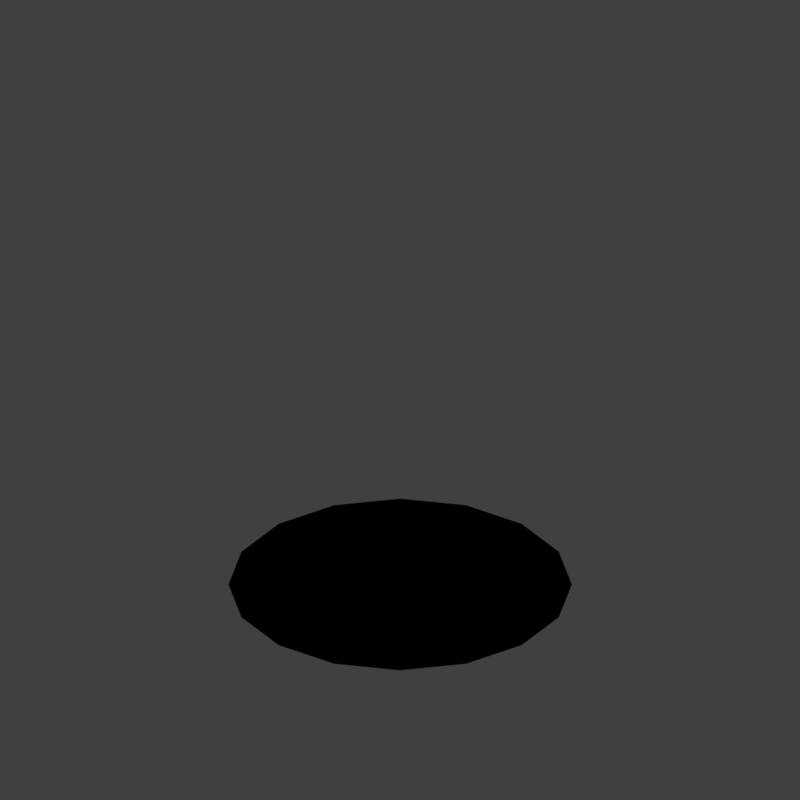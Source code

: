 # Source: FIRE1_V007.blend  (saved by Blender 2.79.0; exported with 4.5.12 LTS)
import bpy
from mathutils import Matrix  # noqa: F401  (used for matrix-valued properties, if any)

bpy.ops.wm.read_factory_settings(use_empty=True)
scene = bpy.context.scene
scene.name = 'Scene'

# ---- collections
col_collection_1 = bpy.data.collections.new('Collection 1'); scene.collection.children.link(col_collection_1)
col_collection_2 = bpy.data.collections.new('Collection 2'); scene.collection.children.link(col_collection_2)
col_collection_2.hide_render = True
col_collection_2.hide_viewport = True
col_collection_11 = bpy.data.collections.new('Collection 11'); scene.collection.children.link(col_collection_11)
col_collection_12 = bpy.data.collections.new('Collection 12'); scene.collection.children.link(col_collection_12)

# ---- materials (node trees are filled in below, after node groups)
mat_xxx_002 = bpy.data.materials.new('xxx.002')
mat_xxx_002.alpha_threshold = 0.0
mat_xxx_002.use_transparent_shadow = False
mat_xxx_002.roughness = 0.5
mat_feuer = bpy.data.materials.new('Feuer')
mat_feuer.alpha_threshold = 0.0
mat_feuer.use_transparent_shadow = False
mat_feuer.roughness = 0.5
mat_feuer2 = bpy.data.materials.new('Feuer2')
mat_feuer2.alpha_threshold = 0.0
mat_feuer2.use_transparent_shadow = False
mat_feuer2.roughness = 0.5
mat_feuer3 = bpy.data.materials.new('Feuer3')
mat_feuer3.alpha_threshold = 0.0
mat_feuer3.use_transparent_shadow = False
mat_feuer3.roughness = 0.5
mat_material_004 = bpy.data.materials.new('Material.004')
mat_material_004.alpha_threshold = 0.0
mat_material_004.use_transparent_shadow = False
mat_material_004.roughness = 0.5
mat_recolorable_1 = bpy.data.materials.new('Recolorable 1')
mat_recolorable_1.alpha_threshold = 0.0
mat_recolorable_1.use_transparent_shadow = False
mat_recolorable_1.pass_index = 1
mat_recolorable_1.diffuse_color = (0.1, 0.9, 0.3, 1.0)
mat_recolorable_1.roughness = 0.5
mat_recolorable_1.specular_intensity = 0.2647
mat_material_003 = bpy.data.materials.new('Material.003')
mat_material_003.alpha_threshold = 0.0
mat_material_003.use_transparent_shadow = False
mat_material_003.diffuse_color = (1.0, 0.774, 0.0, 1.0)
mat_material_003.roughness = 0.5
mat_material_003.specular_intensity = 0.0
mat_material_005 = bpy.data.materials.new('Material.005')
mat_material_005.alpha_threshold = 0.0
mat_material_005.use_transparent_shadow = False
mat_material_005.diffuse_color = (0.0972, 0.0972, 0.0972, 1.0)
mat_material_005.roughness = 0.5
mat_material_005.specular_intensity = 0.0

# ---- material node trees
mat_xxx_002.use_nodes = True; mat_xxx_002.node_tree.nodes.clear()
_N = mat_xxx_002.node_tree.nodes; _L = mat_xxx_002.node_tree.links
n0 = _N.new('NodeUndefined'); n0.name = 'Geometry'; n0.location = (-300, 0)
n1 = _N.new('ShaderNodeMapping'); n1.name = 'Mapping'; n1.location = (0, 0)
n1.inputs[1].default_value = (8.0, 8.0, 0.0)
n1.inputs[3].default_value = (0.25, 0.25, 0.25)
n2 = _N.new('NodeUndefined'); n2.name = 'Output'; n2.location = (300, 0)
n2.inputs[1].default_value = 1.0
n3 = _N.new('ShaderNodeVectorMath'); n3.name = 'Vector Math'; n3.location = (0, 0)
n3.operation = 'MAXIMUM'
n4 = _N.new('ShaderNodeVectorMath'); n4.name = 'Vector Math.001'; n4.location = (0, 0)
n4.operation = 'MINIMUM'
n4.inputs[1].default_value = (16.0, 16.0, 16.0)
_L.new(n0.outputs[0], n1.inputs[0])
_L.new(n3.outputs[0], n2.inputs[0])
_L.new(n4.outputs[0], n3.inputs[0])
_L.new(n1.outputs[0], n4.inputs[0])
mat_feuer.use_nodes = True; mat_feuer.node_tree.nodes.clear()
_N = mat_feuer.node_tree.nodes; _L = mat_feuer.node_tree.links
n0 = _N.new('NodeUndefined'); n0.name = 'Output'; n0.location = (708, 290)
n0.inputs[1].default_value = 1.0
n1 = _N.new('NodeUndefined'); n1.name = 'Material'; n1.location = (201, 300)
n1.inputs[1].default_value = (1.0, 1.0, 1.0, 1.0)
n1.inputs[2].default_value = 0.8
n1.inputs[3].default_value = (0.0, 0.0, 0.0)
n2 = _N.new('ShaderNodeMath'); n2.name = 'Math'; n2.location = (-659, 154)
n2.operation = 'MULTIPLY'
n3 = _N.new('ShaderNodeMath'); n3.name = 'Math.001'; n3.location = (-994, -6)
n3.operation = 'DIVIDE'
n3.inputs[1].default_value = 594.2
n4 = _N.new('ShaderNodeParticleInfo'); n4.name = 'Particle Info'; n4.location = (-1229, 185)
n5 = _N.new('ShaderNodeValToRGB'); n5.name = 'ColorRamp'; n5.location = (-548, 172)
n5.width = 441
while len(n5.color_ramp.elements) > 1: n5.color_ramp.elements.remove(n5.color_ramp.elements[-1])
n5.color_ramp.elements[0].position = 0.05578; n5.color_ramp.elements[0].color = (1.0, 0.8107, 0.0, 1.0)
_e = n5.color_ramp.elements.new(0.08069); _e.color = (1.0, 0.1172, 0.0, 1.0)
_e = n5.color_ramp.elements.new(0.4686); _e.color = (1.0, 0.05858, 0.0005515, 1.0)
_e = n5.color_ramp.elements.new(0.6135); _e.color = (1.0, 0.01054, 0.007946, 1.0)
_L.new(n1.outputs[0], n0.inputs[0])
_L.new(n5.outputs[0], n1.inputs[0])
_L.new(n3.outputs[0], n2.inputs[1])
_L.new(n4.outputs[2], n2.inputs[0])
_L.new(n4.outputs[3], n3.inputs[0])
_L.new(n2.outputs[0], n5.inputs[0])
mat_feuer2.use_nodes = True; mat_feuer2.node_tree.nodes.clear()
_N = mat_feuer2.node_tree.nodes; _L = mat_feuer2.node_tree.links
n0 = _N.new('NodeUndefined'); n0.name = 'Material'; n0.location = (201, 300)
n0.inputs[1].default_value = (1.0, 1.0, 1.0, 1.0)
n0.inputs[2].default_value = 0.8
n0.inputs[3].default_value = (0.0, 0.0, 0.0)
n1 = _N.new('NodeUndefined'); n1.name = 'Output'; n1.location = (708, 290)
n1.inputs[1].default_value = 1.0
n2 = _N.new('ShaderNodeParticleInfo'); n2.name = 'Particle Info'; n2.location = (-1229, 185)
n3 = _N.new('ShaderNodeValToRGB'); n3.name = 'ColorRamp'; n3.location = (-285, 197)
n3.width = 237
n3.color_ramp.interpolation = 'CONSTANT'
while len(n3.color_ramp.elements) > 1: n3.color_ramp.elements.remove(n3.color_ramp.elements[-1])
n3.color_ramp.elements[0].position = 0.0; n3.color_ramp.elements[0].color = (1.0, 0.8107, 0.0, 1.0)
_e = n3.color_ramp.elements.new(0.2934); _e.color = (1.0, 0.112, 0.0, 1.0)
_e = n3.color_ramp.elements.new(0.861); _e.color = (1.0, 0.0, 0.001103, 1.0)
n4 = _N.new('ShaderNodeMath'); n4.name = 'Math'; n4.location = (-659, 154)
n4.operation = 'MULTIPLY'
n5 = _N.new('ShaderNodeMath'); n5.name = 'Math.001'; n5.location = (-994, -6)
n5.operation = 'DIVIDE'
n5.inputs[1].default_value = 594.2
_L.new(n0.outputs[0], n1.inputs[0])
_L.new(n3.outputs[0], n0.inputs[0])
_L.new(n2.outputs[2], n4.inputs[0])
_L.new(n2.outputs[3], n5.inputs[0])
_L.new(n5.outputs[0], n4.inputs[1])
_L.new(n4.outputs[0], n3.inputs[0])
mat_feuer3.use_nodes = True; mat_feuer3.node_tree.nodes.clear()
_N = mat_feuer3.node_tree.nodes; _L = mat_feuer3.node_tree.links
n0 = _N.new('NodeUndefined'); n0.name = 'Material'; n0.location = (201, 300)
n0.inputs[1].default_value = (1.0, 1.0, 1.0, 1.0)
n0.inputs[2].default_value = 0.8
n0.inputs[3].default_value = (0.0, 0.0, 0.0)
n1 = _N.new('NodeUndefined'); n1.name = 'Output'; n1.location = (708, 290)
n2 = _N.new('ShaderNodeParticleInfo'); n2.name = 'Particle Info'; n2.location = (-1229, 185)
n3 = _N.new('ShaderNodeMath'); n3.name = 'Math'; n3.location = (-659, 154)
n3.operation = 'MULTIPLY'
n4 = _N.new('ShaderNodeMath'); n4.name = 'Math.001'; n4.location = (-994, -6)
n4.operation = 'DIVIDE'
n4.inputs[1].default_value = 594.2
n5 = _N.new('ShaderNodeValToRGB'); n5.name = 'ColorRamp'; n5.location = (-344, 170)
n5.width = 237
n5.color_ramp.interpolation = 'CONSTANT'
while len(n5.color_ramp.elements) > 1: n5.color_ramp.elements.remove(n5.color_ramp.elements[-1])
n5.color_ramp.elements[0].position = 0.0; n5.color_ramp.elements[0].color = (1.0, 0.112, 0.0, 1.0)
_e = n5.color_ramp.elements.new(0.1737); _e.color = (1.0, 0.0, 0.001103, 1.0)
_e = n5.color_ramp.elements.new(0.8822); _e.color = (0.1708, 0.1006, 0.0959, 0.1235)
_L.new(n0.outputs[0], n1.inputs[0])
_L.new(n5.outputs[0], n0.inputs[0])
_L.new(n2.outputs[2], n3.inputs[0])
_L.new(n2.outputs[3], n4.inputs[0])
_L.new(n4.outputs[0], n3.inputs[1])
_L.new(n3.outputs[0], n5.inputs[0])
_L.new(n5.outputs[1], n1.inputs[1])

# ---- world
world_world = bpy.data.worlds.new('World'); scene.world = world_world
world_world.color = (0.05088, 0.05088, 0.05088)
world_world.use_sun_shadow = False
world_world.sun_shadow_jitter_overblur = 0.0
world_world.cycles.sampling_method = 'MANUAL'
world_world.light_settings.distance = 0.0

# ---- cameras
cam_camera = bpy.data.cameras.new('Camera')
cam_camera.type = 'ORTHO'
cam_camera.sensor_fit = 'HORIZONTAL'
cam_camera.clip_start = 220.0
cam_camera.clip_end = 340.0
cam_camera.lens = 35.0
cam_camera.sensor_width = 1.0
cam_camera.sensor_height = 18.0
cam_camera.ortho_scale = 16.97
cam_camera.shift_x = -0.0001725
cam_camera.shift_y = 0.25
cam_camera.dof.focus_distance = 0.0
cam_camera.dof.aperture_fstop = 128.0
cam_camera.dof.aperture_blades = 6

# ---- lights
light_lightdome = bpy.data.lights.new('LightDome', 'SUN')
light_lightdome.transmission_factor = 0.0
light_lightdome.angle = 0.1993
light_lightdome.energy = 0.1
light_lightdome.shadow_buffer_clip_start = 0.5
light_lightdome.shadow_soft_size = 0.1
light_lightdome.shadow_cascade_max_distance = 1000.0
light_fillerlight = bpy.data.lights.new('FillerLight', 'SUN')
light_fillerlight.transmission_factor = 0.0
light_fillerlight.angle = 0.9273
light_fillerlight.energy = 0.5
light_fillerlight.shadow_buffer_clip_start = 0.5
light_fillerlight.shadow_soft_size = 0.5
light_fillerlight.shadow_cascade_max_distance = 1000.0
light_mainlight = bpy.data.lights.new('MainLight', 'SUN')
light_mainlight.transmission_factor = 0.0
light_mainlight.angle = 0.9273
light_mainlight.energy = 1.3
light_mainlight.shadow_buffer_clip_start = 0.5
light_mainlight.shadow_soft_size = 0.5
light_mainlight.shadow_cascade_max_distance = 1000.0

# ---- meshes
me_cube_001 = bpy.data.meshes.new('Cube.001')
me_cube_001.from_pydata([(-2.0, -2.0, 0.0), (-2.0, -2.0, 1.633), (-2.0, 2.0, 0.0), (-2.0, 2.0, 1.633), (2.0, -2.0, 0.0), (2.0, -2.0, 1.633), (2.0, 2.0, 0.0), (2.0, 2.0, 1.633)], [], [(0, 1, 3, 2), (2, 3, 7, 6), (6, 7, 5, 4), (4, 5, 1, 0), (2, 6, 4, 0), (7, 3, 1, 5)])
me_cube_001.use_remesh_preserve_volume = False
me_cube_001.use_remesh_preserve_attributes = False
me_cube_001.use_mirror_vertex_groups = False
me_cube_001.update()
me_circle_002 = bpy.data.meshes.new('Circle.002')
me_circle_002.from_pydata([(-0.27, 0.6466, -0.1024), (-0.27, 1.147, -0.005669), (-0.4617, 1.109, -0.005669), (-0.6242, 1.001, -0.005669), (-0.7327, 0.8383, -0.005669), (-0.7709, 0.6466, -0.005669), (-0.7327, 0.4549, -0.005669), (-0.6242, 0.2924, -0.005669), (-0.4617, 0.1839, -0.005669), (-0.27, 0.1457, -0.005669), (-0.07834, 0.1839, -0.005669), (0.08415, 0.2924, -0.005669), (0.1927, 0.4549, -0.005669), (0.2308, 0.6466, -0.005669), (0.1927, 0.8383, -0.005669), (0.08415, 1.001, -0.005669), (-0.07834, 1.109, -0.005669), (0.7273, -0.5173, 0.1579), (0.7273, -0.03301, 0.2514), (0.542, -0.06987, 0.2514), (0.3849, -0.1749, 0.2514), (0.2799, -0.332, 0.2514), (0.243, -0.5173, 0.2514), (0.2799, -0.7026, 0.2514), (0.3849, -0.8597, 0.2514), (0.542, -0.9647, 0.2514), (0.7273, -1.002, 0.2514), (0.9127, -0.9647, 0.2514), (1.07, -0.8597, 0.2514), (1.175, -0.7026, 0.2514), (1.212, -0.5173, 0.2514), (1.175, -0.332, 0.2514), (1.07, -0.1749, 0.2514), (0.9127, -0.06987, 0.2514), (-0.6963, -0.4832, -0.1024), (-0.6963, 0.01769, -0.005669), (-0.888, -0.02044, -0.005669), (-1.05, -0.129, -0.005669), (-1.159, -0.2915, -0.005669), (-1.197, -0.4832, -0.005669), (-1.159, -0.6748, -0.005669), (-1.05, -0.8373, -0.005669), (-0.888, -0.9459, -0.005669), (-0.6963, -0.984, -0.005669), (-0.5047, -0.9459, -0.005669), (-0.3422, -0.8373, -0.005669), (-0.2336, -0.6748, -0.005669), (-0.1955, -0.4832, -0.005669), (-0.2336, -0.2915, -0.005669), (-0.3422, -0.129, -0.005669), (-0.5047, -0.02044, -0.005669), (0.6395, 0.7176, -0.1024), (0.6395, 1.218, -0.005669), (0.4478, 1.18, -0.005669), (0.2853, 1.072, -0.005669), (0.1768, 0.9093, -0.005669), (0.1386, 0.7176, -0.005669), (0.1768, 0.526, -0.005669), (0.2853, 0.3635, -0.005669), (0.4478, 0.2549, -0.005669), (0.6395, 0.2168, -0.005669), (0.8311, 0.2549, -0.005669), (0.9936, 0.3635, -0.005669), (1.102, 0.526, -0.005669), (1.14, 0.7176, -0.005669), (1.102, 0.9093, -0.005669), (0.9936, 1.072, -0.005669), (0.8311, 1.18, -0.005669), (0.4279, 0.8494, 0.09761), (0.948, 1.187, 0.2173), (0.7794, 1.36, 0.2173), (0.5572, 1.456, 0.2173), (0.3154, 1.459, 0.2173), (0.09067, 1.37, 0.2173), (-0.08269, 1.201, 0.2173), (-0.1783, 0.9787, 0.2173), (-0.1817, 0.7369, 0.2173), (-0.09219, 0.5122, 0.2173), (0.07645, 0.3388, 0.2173), (0.2986, 0.2432, 0.2173), (0.5404, 0.2399, 0.2173), (0.7651, 0.3293, 0.2173), (0.9385, 0.498, 0.2173), (1.034, 0.7201, 0.2173), (1.037, 0.9619, 0.2173), (-0.1092, -0.9699, 0.4197), (0.3937, -0.6438, 0.5354), (0.2307, -0.4762, 0.5354), (0.01585, -0.3837, 0.5354), (-0.218, -0.3805, 0.5354), (-0.4353, -0.467, 0.5354), (-0.6029, -0.6301, 0.5354), (-0.6954, -0.8449, 0.5354), (-0.6986, -1.079, 0.5354), (-0.6121, -1.296, 0.5354), (-0.449, -1.464, 0.5354), (-0.2342, -1.556, 0.5354), (-0.0003679, -1.559, 0.5354), (0.2169, -1.473, 0.5354), (0.3845, -1.31, 0.5354), (0.477, -1.095, 0.5354), (0.4802, -0.8611, 0.5354), (-1.032, 0.5314, 0.09761), (-0.5122, 0.8687, 0.2173), (-0.6808, 1.042, 0.2173), (-0.903, 1.138, 0.2173), (-1.145, 1.141, 0.2173), (-1.37, 1.052, 0.2173), (-1.543, 0.8829, 0.2173), (-1.639, 0.6607, 0.2173), (-1.642, 0.4189, 0.2173), (-1.552, 0.1942, 0.2173), (-1.384, 0.02084, 0.2173), (-1.162, -0.07479, 0.2173), (-0.9198, -0.07812, 0.2173), (-0.6951, 0.01134, 0.2173), (-0.5217, 0.18, 0.2173), (-0.4261, 0.4021, 0.2173), (-0.4227, 0.644, 0.2173), (1.114, -0.04717, 0.09761), (1.634, 0.2901, 0.2173), (1.466, 0.4634, 0.2173), (1.243, 0.559, 0.2173), (1.002, 0.5624, 0.2173), (0.7768, 0.4729, 0.2173), (0.6035, 0.3043, 0.2173), (0.5078, 0.08213, 0.2173), (0.5045, -0.1597, 0.2173), (0.594, -0.3844, 0.2173), (0.7626, -0.5578, 0.2173), (0.9848, -0.6534, 0.2173), (1.227, -0.6567, 0.2173), (1.451, -0.5673, 0.2173), (1.625, -0.3986, 0.2173), (1.72, -0.1765, 0.2173), (1.724, 0.06536, 0.2173)], [], [(0, 1, 2), (0, 2, 3), (0, 3, 4), (0, 4, 5), (0, 5, 6), (0, 6, 7), (0, 7, 8), (0, 8, 9), (0, 9, 10), (0, 10, 11), (0, 11, 12), (0, 12, 13), (0, 13, 14), (0, 14, 15), (0, 15, 16), (0, 16, 1), (17, 18, 19), (17, 19, 20), (17, 20, 21), (17, 21, 22), (17, 22, 23), (17, 23, 24), (17, 24, 25), (17, 25, 26), (17, 26, 27), (17, 27, 28), (17, 28, 29), (17, 29, 30), (17, 30, 31), (17, 31, 32), (17, 32, 33), (17, 33, 18), (34, 35, 36), (34, 36, 37), (34, 37, 38), (34, 38, 39), (34, 39, 40), (34, 40, 41), (34, 41, 42), (34, 42, 43), (34, 43, 44), (34, 44, 45), (34, 45, 46), (34, 46, 47), (34, 47, 48), (34, 48, 49), (34, 49, 50), (34, 50, 35), (51, 52, 53), (51, 53, 54), (51, 54, 55), (51, 55, 56), (51, 56, 57), (51, 57, 58), (51, 58, 59), (51, 59, 60), (51, 60, 61), (51, 61, 62), (51, 62, 63), (51, 63, 64), (51, 64, 65), (51, 65, 66), (51, 66, 67), (51, 67, 52), (68, 69, 70), (68, 70, 71), (68, 71, 72), (68, 72, 73), (68, 73, 74), (68, 74, 75), (68, 75, 76), (68, 76, 77), (68, 77, 78), (68, 78, 79), (68, 79, 80), (68, 80, 81), (68, 81, 82), (68, 82, 83), (68, 83, 84), (68, 84, 69), (85, 86, 87), (85, 87, 88), (85, 88, 89), (85, 89, 90), (85, 90, 91), (85, 91, 92), (85, 92, 93), (85, 93, 94), (85, 94, 95), (85, 95, 96), (85, 96, 97), (85, 97, 98), (85, 98, 99), (85, 99, 100), (85, 100, 101), (85, 101, 86), (102, 103, 104), (102, 104, 105), (102, 105, 106), (102, 106, 107), (102, 107, 108), (102, 108, 109), (102, 109, 110), (102, 110, 111), (102, 111, 112), (102, 112, 113), (102, 113, 114), (102, 114, 115), (102, 115, 116), (102, 116, 117), (102, 117, 118), (102, 118, 103), (119, 120, 121), (119, 121, 122), (119, 122, 123), (119, 123, 124), (119, 124, 125), (119, 125, 126), (119, 126, 127), (119, 127, 128), (119, 128, 129), (119, 129, 130), (119, 130, 131), (119, 131, 132), (119, 132, 133), (119, 133, 134), (119, 134, 135), (119, 135, 120)])
me_circle_002.materials.append(None)
me_circle_002.use_remesh_preserve_volume = False
me_circle_002.use_remesh_preserve_attributes = False
me_circle_002.use_mirror_vertex_groups = False
me_circle_002.update()
me_circle_003 = bpy.data.meshes.new('Circle.003')
me_circle_003.from_pydata([(-0.27, 0.6466, -0.1024), (-0.27, 1.147, -0.005669), (-0.4617, 1.109, -0.005669), (-0.6242, 1.001, -0.005669), (-0.7327, 0.8383, -0.005669), (-0.7709, 0.6466, -0.005669), (-0.7327, 0.4549, -0.005669), (-0.6242, 0.2924, -0.005669), (-0.4617, 0.1839, -0.005669), (-0.27, 0.1457, -0.005669), (-0.07834, 0.1839, -0.005669), (0.08415, 0.2924, -0.005669), (0.1927, 0.4549, -0.005669), (0.2308, 0.6466, -0.005669), (0.1927, 0.8383, -0.005669), (0.08415, 1.001, -0.005669), (-0.07834, 1.109, -0.005669), (0.7273, -0.5173, 0.1579), (0.7273, -0.03301, 0.2514), (0.542, -0.06987, 0.2514), (0.3849, -0.1749, 0.2514), (0.2799, -0.332, 0.2514), (0.243, -0.5173, 0.2514), (0.2799, -0.7026, 0.2514), (0.3849, -0.8597, 0.2514), (0.542, -0.9647, 0.2514), (0.7273, -1.002, 0.2514), (0.9127, -0.9647, 0.2514), (1.07, -0.8597, 0.2514), (1.175, -0.7026, 0.2514), (1.212, -0.5173, 0.2514), (1.175, -0.332, 0.2514), (1.07, -0.1749, 0.2514), (0.9127, -0.06987, 0.2514), (-0.6963, -0.4832, -0.1024), (-0.6963, 0.01769, -0.005669), (-0.888, -0.02044, -0.005669), (-1.05, -0.129, -0.005669), (-1.159, -0.2915, -0.005669), (-1.197, -0.4832, -0.005669), (-1.159, -0.6748, -0.005669), (-1.05, -0.8373, -0.005669), (-0.888, -0.9459, -0.005669), (-0.6963, -0.984, -0.005669), (-0.5047, -0.9459, -0.005669), (-0.3422, -0.8373, -0.005669), (-0.2336, -0.6748, -0.005669), (-0.1955, -0.4832, -0.005669), (-0.2336, -0.2915, -0.005669), (-0.3422, -0.129, -0.005669), (-0.5047, -0.02044, -0.005669), (0.6395, 0.7176, -0.1024), (0.6395, 1.218, -0.005669), (0.4478, 1.18, -0.005669), (0.2853, 1.072, -0.005669), (0.1768, 0.9093, -0.005669), (0.1386, 0.7176, -0.005669), (0.1768, 0.526, -0.005669), (0.2853, 0.3635, -0.005669), (0.4478, 0.2549, -0.005669), (0.6395, 0.2168, -0.005669), (0.8311, 0.2549, -0.005669), (0.9936, 0.3635, -0.005669), (1.102, 0.526, -0.005669), (1.14, 0.7176, -0.005669), (1.102, 0.9093, -0.005669), (0.9936, 1.072, -0.005669), (0.8311, 1.18, -0.005669), (0.4279, 0.8494, 0.09761), (0.948, 1.187, 0.2173), (0.7794, 1.36, 0.2173), (0.5572, 1.456, 0.2173), (0.3154, 1.459, 0.2173), (0.09067, 1.37, 0.2173), (-0.08269, 1.201, 0.2173), (-0.1783, 0.9787, 0.2173), (-0.1817, 0.7369, 0.2173), (-0.09219, 0.5122, 0.2173), (0.07645, 0.3388, 0.2173), (0.2986, 0.2432, 0.2173), (0.5404, 0.2399, 0.2173), (0.7651, 0.3293, 0.2173), (0.9385, 0.498, 0.2173), (1.034, 0.7201, 0.2173), (1.037, 0.9619, 0.2173), (-0.1092, -0.9699, 0.4197), (0.3937, -0.6438, 0.5354), (0.2307, -0.4762, 0.5354), (0.01585, -0.3837, 0.5354), (-0.218, -0.3805, 0.5354), (-0.4353, -0.467, 0.5354), (-0.6029, -0.6301, 0.5354), (-0.6954, -0.8449, 0.5354), (-0.6986, -1.079, 0.5354), (-0.6121, -1.296, 0.5354), (-0.449, -1.464, 0.5354), (-0.2342, -1.556, 0.5354), (-0.0003679, -1.559, 0.5354), (0.2169, -1.473, 0.5354), (0.3845, -1.31, 0.5354), (0.477, -1.095, 0.5354), (0.4802, -0.8611, 0.5354), (-1.032, 0.5314, 0.09761), (-0.5122, 0.8687, 0.2173), (-0.6808, 1.042, 0.2173), (-0.903, 1.138, 0.2173), (-1.145, 1.141, 0.2173), (-1.37, 1.052, 0.2173), (-1.543, 0.8829, 0.2173), (-1.639, 0.6607, 0.2173), (-1.642, 0.4189, 0.2173), (-1.552, 0.1942, 0.2173), (-1.384, 0.02084, 0.2173), (-1.162, -0.07479, 0.2173), (-0.9198, -0.07812, 0.2173), (-0.6951, 0.01134, 0.2173), (-0.5217, 0.18, 0.2173), (-0.4261, 0.4021, 0.2173), (-0.4227, 0.644, 0.2173), (1.114, -0.04717, 0.09761), (1.634, 0.2901, 0.2173), (1.466, 0.4634, 0.2173), (1.243, 0.559, 0.2173), (1.002, 0.5624, 0.2173), (0.7768, 0.4729, 0.2173), (0.6035, 0.3043, 0.2173), (0.5078, 0.08213, 0.2173), (0.5045, -0.1597, 0.2173), (0.594, -0.3844, 0.2173), (0.7626, -0.5578, 0.2173), (0.9848, -0.6534, 0.2173), (1.227, -0.6567, 0.2173), (1.451, -0.5673, 0.2173), (1.625, -0.3986, 0.2173), (1.72, -0.1765, 0.2173), (1.724, 0.06536, 0.2173)], [], [(0, 1, 2), (0, 2, 3), (0, 3, 4), (0, 4, 5), (0, 5, 6), (0, 6, 7), (0, 7, 8), (0, 8, 9), (0, 9, 10), (0, 10, 11), (0, 11, 12), (0, 12, 13), (0, 13, 14), (0, 14, 15), (0, 15, 16), (0, 16, 1), (17, 18, 19), (17, 19, 20), (17, 20, 21), (17, 21, 22), (17, 22, 23), (17, 23, 24), (17, 24, 25), (17, 25, 26), (17, 26, 27), (17, 27, 28), (17, 28, 29), (17, 29, 30), (17, 30, 31), (17, 31, 32), (17, 32, 33), (17, 33, 18), (34, 35, 36), (34, 36, 37), (34, 37, 38), (34, 38, 39), (34, 39, 40), (34, 40, 41), (34, 41, 42), (34, 42, 43), (34, 43, 44), (34, 44, 45), (34, 45, 46), (34, 46, 47), (34, 47, 48), (34, 48, 49), (34, 49, 50), (34, 50, 35), (51, 52, 53), (51, 53, 54), (51, 54, 55), (51, 55, 56), (51, 56, 57), (51, 57, 58), (51, 58, 59), (51, 59, 60), (51, 60, 61), (51, 61, 62), (51, 62, 63), (51, 63, 64), (51, 64, 65), (51, 65, 66), (51, 66, 67), (51, 67, 52), (68, 69, 70), (68, 70, 71), (68, 71, 72), (68, 72, 73), (68, 73, 74), (68, 74, 75), (68, 75, 76), (68, 76, 77), (68, 77, 78), (68, 78, 79), (68, 79, 80), (68, 80, 81), (68, 81, 82), (68, 82, 83), (68, 83, 84), (68, 84, 69), (85, 86, 87), (85, 87, 88), (85, 88, 89), (85, 89, 90), (85, 90, 91), (85, 91, 92), (85, 92, 93), (85, 93, 94), (85, 94, 95), (85, 95, 96), (85, 96, 97), (85, 97, 98), (85, 98, 99), (85, 99, 100), (85, 100, 101), (85, 101, 86), (102, 103, 104), (102, 104, 105), (102, 105, 106), (102, 106, 107), (102, 107, 108), (102, 108, 109), (102, 109, 110), (102, 110, 111), (102, 111, 112), (102, 112, 113), (102, 113, 114), (102, 114, 115), (102, 115, 116), (102, 116, 117), (102, 117, 118), (102, 118, 103), (119, 120, 121), (119, 121, 122), (119, 122, 123), (119, 123, 124), (119, 124, 125), (119, 125, 126), (119, 126, 127), (119, 127, 128), (119, 128, 129), (119, 129, 130), (119, 130, 131), (119, 131, 132), (119, 132, 133), (119, 133, 134), (119, 134, 135), (119, 135, 120)])
me_circle_003.polygons.foreach_set('use_smooth', [True] * 128)
me_circle_003.materials.append(None)
me_circle_003.use_remesh_preserve_volume = False
me_circle_003.use_remesh_preserve_attributes = False
me_circle_003.use_mirror_vertex_groups = False
me_circle_003.update()
me_circle_004 = bpy.data.meshes.new('Circle.004')
me_circle_004.from_pydata([(-0.27, 0.6466, -0.1024), (-0.27, 1.147, -0.005669), (-0.4617, 1.109, -0.005669), (-0.6242, 1.001, -0.005669), (-0.7327, 0.8383, -0.005669), (-0.7709, 0.6466, -0.005669), (-0.7327, 0.4549, -0.005669), (-0.6242, 0.2924, -0.005669), (-0.4617, 0.1839, -0.005669), (-0.27, 0.1457, -0.005669), (-0.07834, 0.1839, -0.005669), (0.08415, 0.2924, -0.005669), (0.1927, 0.4549, -0.005669), (0.2308, 0.6466, -0.005669), (0.1927, 0.8383, -0.005669), (0.08415, 1.001, -0.005669), (-0.07834, 1.109, -0.005669), (0.7273, -0.5173, 0.1579), (0.7273, -0.03301, 0.2514), (0.542, -0.06987, 0.2514), (0.3849, -0.1749, 0.2514), (0.2799, -0.332, 0.2514), (0.243, -0.5173, 0.2514), (0.2799, -0.7026, 0.2514), (0.3849, -0.8597, 0.2514), (0.542, -0.9647, 0.2514), (0.7273, -1.002, 0.2514), (0.9127, -0.9647, 0.2514), (1.07, -0.8597, 0.2514), (1.175, -0.7026, 0.2514), (1.212, -0.5173, 0.2514), (1.175, -0.332, 0.2514), (1.07, -0.1749, 0.2514), (0.9127, -0.06987, 0.2514), (-0.6963, -0.4832, -0.1024), (-0.6963, 0.01769, -0.005669), (-0.888, -0.02044, -0.005669), (-1.05, -0.129, -0.005669), (-1.159, -0.2915, -0.005669), (-1.197, -0.4832, -0.005669), (-1.159, -0.6748, -0.005669), (-1.05, -0.8373, -0.005669), (-0.888, -0.9459, -0.005669), (-0.6963, -0.984, -0.005669), (-0.5047, -0.9459, -0.005669), (-0.3422, -0.8373, -0.005669), (-0.2336, -0.6748, -0.005669), (-0.1955, -0.4832, -0.005669), (-0.2336, -0.2915, -0.005669), (-0.3422, -0.129, -0.005669), (-0.5047, -0.02044, -0.005669), (0.6395, 0.7176, -0.1024), (0.6395, 1.218, -0.005669), (0.4478, 1.18, -0.005669), (0.2853, 1.072, -0.005669), (0.1768, 0.9093, -0.005669), (0.1386, 0.7176, -0.005669), (0.1768, 0.526, -0.005669), (0.2853, 0.3635, -0.005669), (0.4478, 0.2549, -0.005669), (0.6395, 0.2168, -0.005669), (0.8311, 0.2549, -0.005669), (0.9936, 0.3635, -0.005669), (1.102, 0.526, -0.005669), (1.14, 0.7176, -0.005669), (1.102, 0.9093, -0.005669), (0.9936, 1.072, -0.005669), (0.8311, 1.18, -0.005669), (0.4279, 0.8494, 0.09761), (0.948, 1.187, 0.2173), (0.7794, 1.36, 0.2173), (0.5572, 1.456, 0.2173), (0.3154, 1.459, 0.2173), (0.09067, 1.37, 0.2173), (-0.08269, 1.201, 0.2173), (-0.1783, 0.9787, 0.2173), (-0.1817, 0.7369, 0.2173), (-0.09219, 0.5122, 0.2173), (0.07645, 0.3388, 0.2173), (0.2986, 0.2432, 0.2173), (0.5404, 0.2399, 0.2173), (0.7651, 0.3293, 0.2173), (0.9385, 0.498, 0.2173), (1.034, 0.7201, 0.2173), (1.037, 0.9619, 0.2173), (-0.1092, -0.9699, 0.4197), (0.3937, -0.6438, 0.5354), (0.2307, -0.4762, 0.5354), (0.01585, -0.3837, 0.5354), (-0.218, -0.3805, 0.5354), (-0.4353, -0.467, 0.5354), (-0.6029, -0.6301, 0.5354), (-0.6954, -0.8449, 0.5354), (-0.6986, -1.079, 0.5354), (-0.6121, -1.296, 0.5354), (-0.449, -1.464, 0.5354), (-0.2342, -1.556, 0.5354), (-0.0003679, -1.559, 0.5354), (0.2169, -1.473, 0.5354), (0.3845, -1.31, 0.5354), (0.477, -1.095, 0.5354), (0.4802, -0.8611, 0.5354), (-1.032, 0.5314, 0.09761), (-0.5122, 0.8687, 0.2173), (-0.6808, 1.042, 0.2173), (-0.903, 1.138, 0.2173), (-1.145, 1.141, 0.2173), (-1.37, 1.052, 0.2173), (-1.543, 0.8829, 0.2173), (-1.639, 0.6607, 0.2173), (-1.642, 0.4189, 0.2173), (-1.552, 0.1942, 0.2173), (-1.384, 0.02084, 0.2173), (-1.162, -0.07479, 0.2173), (-0.9198, -0.07812, 0.2173), (-0.6951, 0.01134, 0.2173), (-0.5217, 0.18, 0.2173), (-0.4261, 0.4021, 0.2173), (-0.4227, 0.644, 0.2173), (1.114, -0.04717, 0.09761), (1.634, 0.2901, 0.2173), (1.466, 0.4634, 0.2173), (1.243, 0.559, 0.2173), (1.002, 0.5624, 0.2173), (0.7768, 0.4729, 0.2173), (0.6035, 0.3043, 0.2173), (0.5078, 0.08213, 0.2173), (0.5045, -0.1597, 0.2173), (0.594, -0.3844, 0.2173), (0.7626, -0.5578, 0.2173), (0.9848, -0.6534, 0.2173), (1.227, -0.6567, 0.2173), (1.451, -0.5673, 0.2173), (1.625, -0.3986, 0.2173), (1.72, -0.1765, 0.2173), (1.724, 0.06536, 0.2173)], [], [(0, 1, 2), (0, 2, 3), (0, 3, 4), (0, 4, 5), (0, 5, 6), (0, 6, 7), (0, 7, 8), (0, 8, 9), (0, 9, 10), (0, 10, 11), (0, 11, 12), (0, 12, 13), (0, 13, 14), (0, 14, 15), (0, 15, 16), (0, 16, 1), (17, 18, 19), (17, 19, 20), (17, 20, 21), (17, 21, 22), (17, 22, 23), (17, 23, 24), (17, 24, 25), (17, 25, 26), (17, 26, 27), (17, 27, 28), (17, 28, 29), (17, 29, 30), (17, 30, 31), (17, 31, 32), (17, 32, 33), (17, 33, 18), (34, 35, 36), (34, 36, 37), (34, 37, 38), (34, 38, 39), (34, 39, 40), (34, 40, 41), (34, 41, 42), (34, 42, 43), (34, 43, 44), (34, 44, 45), (34, 45, 46), (34, 46, 47), (34, 47, 48), (34, 48, 49), (34, 49, 50), (34, 50, 35), (51, 52, 53), (51, 53, 54), (51, 54, 55), (51, 55, 56), (51, 56, 57), (51, 57, 58), (51, 58, 59), (51, 59, 60), (51, 60, 61), (51, 61, 62), (51, 62, 63), (51, 63, 64), (51, 64, 65), (51, 65, 66), (51, 66, 67), (51, 67, 52), (68, 69, 70), (68, 70, 71), (68, 71, 72), (68, 72, 73), (68, 73, 74), (68, 74, 75), (68, 75, 76), (68, 76, 77), (68, 77, 78), (68, 78, 79), (68, 79, 80), (68, 80, 81), (68, 81, 82), (68, 82, 83), (68, 83, 84), (68, 84, 69), (85, 86, 87), (85, 87, 88), (85, 88, 89), (85, 89, 90), (85, 90, 91), (85, 91, 92), (85, 92, 93), (85, 93, 94), (85, 94, 95), (85, 95, 96), (85, 96, 97), (85, 97, 98), (85, 98, 99), (85, 99, 100), (85, 100, 101), (85, 101, 86), (102, 103, 104), (102, 104, 105), (102, 105, 106), (102, 106, 107), (102, 107, 108), (102, 108, 109), (102, 109, 110), (102, 110, 111), (102, 111, 112), (102, 112, 113), (102, 113, 114), (102, 114, 115), (102, 115, 116), (102, 116, 117), (102, 117, 118), (102, 118, 103), (119, 120, 121), (119, 121, 122), (119, 122, 123), (119, 123, 124), (119, 124, 125), (119, 125, 126), (119, 126, 127), (119, 127, 128), (119, 128, 129), (119, 129, 130), (119, 130, 131), (119, 131, 132), (119, 132, 133), (119, 133, 134), (119, 134, 135), (119, 135, 120)])
me_circle_004.materials.append(mat_xxx_002)
me_circle_004.use_remesh_preserve_volume = False
me_circle_004.use_remesh_preserve_attributes = False
me_circle_004.use_mirror_vertex_groups = False
me_circle_004.update()
me_icosphere = bpy.data.meshes.new('Icosphere')
me_icosphere.from_pydata([(-0.1069, 0.09585, -0.1865), (0.1127, -0.06193, -0.05711), (-0.09391, -0.1304, -0.1133), (-0.2981, 0.02182, -0.2263), (-0.0751, 0.1344, -0.1264), (0.08929, 0.14, -0.06119), (0.1867, -0.1651, 0.3265), (0.01395, -0.1315, 0.2991), (-0.149, 0.1356, 0.1028), (0.1938, 0.02458, 0.106), (0.4228, -0.252, 0.09703), (0.1094, -0.008903, 0.3972), (-0.08284, -0.1051, -0.2363), (0.03983, -0.05362, -0.1871), (-0.06612, -0.00317, -0.06054), (0.0901, 0.1216, -0.01123), (0.04806, 0.08461, -0.1402), (-0.293, -0.07487, -0.4855), (-0.3098, -0.03876, -0.2647), (-0.1494, 0.1323, -0.2396), (-0.145, 0.1404, -0.05647), (0.0009681, 0.1864, -0.08853), (0.0922, 0.09898, 0.09592), (-0.02297, 0.2969, 0.08538), (0.059, -0.1791, 0.1422), (0.1382, -0.08256, 0.151), (-0.1926, -0.02873, 0.1057), (-0.1162, -0.08534, 0.1452), (-0.1758, 0.205, -0.008898), (-0.191, 0.006074, -0.09296), (0.02892, 0.2579, 0.06239), (0.1326, 0.05238, 0.01962), (0.4086, -0.319, 0.175), (0.05883, -0.1379, 0.3353), (-0.06927, -0.03762, 0.1965), (0.04297, 0.06289, 0.09647), (0.09593, 0.1487, 0.1262), (0.1479, -0.07932, 0.3869), (0.191, 0.02314, 0.2686), (0.0674, -0.1095, 0.3606), (-0.005276, 0.07011, 0.2875), (0.1432, 0.08, 0.2878)], [], [(0, 13, 12), (1, 13, 15), (0, 12, 17), (0, 17, 19), (0, 19, 16), (1, 15, 22), (2, 14, 24), (3, 18, 26), (4, 20, 28), (5, 21, 30), (1, 22, 25), (2, 24, 27), (3, 26, 29), (4, 28, 31), (5, 30, 23), (6, 32, 37), (7, 33, 39), (8, 34, 40), (9, 35, 41), (10, 36, 38), (38, 41, 11), (38, 36, 41), (36, 9, 41), (41, 40, 11), (41, 35, 40), (35, 8, 40), (40, 39, 11), (40, 34, 39), (34, 7, 39), (39, 37, 11), (39, 33, 37), (33, 6, 37), (37, 38, 11), (37, 32, 38), (32, 10, 38), (23, 36, 10), (23, 30, 36), (30, 9, 36), (31, 35, 9), (31, 28, 35), (28, 8, 35), (29, 34, 8), (29, 26, 34), (26, 7, 34), (27, 33, 7), (27, 24, 33), (24, 6, 33), (25, 32, 6), (25, 22, 32), (22, 10, 32), (30, 31, 9), (30, 21, 31), (21, 4, 31), (28, 29, 8), (28, 20, 29), (20, 3, 29), (26, 27, 7), (26, 18, 27), (18, 2, 27), (24, 25, 6), (24, 14, 25), (14, 1, 25), (22, 23, 10), (22, 15, 23), (15, 5, 23), (16, 21, 5), (16, 19, 21), (19, 4, 21), (19, 20, 4), (19, 17, 20), (17, 3, 20), (17, 18, 3), (17, 12, 18), (12, 2, 18), (15, 16, 5), (15, 13, 16), (13, 0, 16), (12, 14, 2), (12, 13, 14), (13, 1, 14)])
me_icosphere.materials.append(mat_feuer)
me_icosphere.use_remesh_preserve_volume = False
me_icosphere.use_remesh_preserve_attributes = False
me_icosphere.use_mirror_vertex_groups = False
me_icosphere.update()
me_icosphere_001 = bpy.data.meshes.new('Icosphere.001')
me_icosphere_001.from_pydata([(-0.3089, 0.004232, -0.5461), (0.07014, -0.07823, -0.1292), (-0.0478, -0.1471, -0.07735), (-0.1547, 0.0, -0.07735), (-0.2404, 0.3862, -0.02034), (0.1252, 0.09093, -0.07735), (0.1394, -0.1505, 0.2866), (-0.03352, -0.09426, 0.2866), (-0.1252, 0.09093, 0.07735), (0.0478, 0.1471, 0.07735), (0.1907, -0.1079, -0.01076), (0.2948, 0.3691, 1.087), (-0.1784, -0.07145, -0.3117), (-0.1205, -0.05922, -0.3662), (0.01011, -0.1349, -0.1318), (0.09659, -0.01587, -0.1318), (-0.09189, 0.04758, -0.3117), (-0.2318, 0.002116, -0.3117), (-0.1013, -0.07356, -0.07735), (-0.09479, 0.1212, -0.1537), (-0.1975, 0.1931, -0.04884), (-0.0576, 0.2386, -0.04884), (0.3462, -0.4359, -0.2255), (0.1399, 0.04546, 0.0), (0.04582, -0.1488, 0.1046), (0.1037, -0.1366, 0.05021), (-0.09411, -0.04713, 0.1046), (-0.04066, -0.1207, 0.1046), (-0.1828, 0.2386, 0.02851), (-0.1399, 0.04546, 0.0), (0.08648, 0.119, 0.0), (-0.09628, 0.2667, 0.02851), (0.1471, -0.07523, 0.182), (0.05296, -0.1224, 0.2866), (-0.07934, -0.001665, 0.182), (-0.03867, 0.119, 0.07735), (0.1013, 0.07356, 0.07735), (0.1155, -0.07689, 0.3344), (0.1232, -0.001665, 0.2298), (0.02906, -0.04879, 0.3344), (-0.01676, 0.0438, 0.2298), (0.06972, 0.0719, 0.2298)], [], [(0, 13, 12), (1, 13, 15), (0, 12, 17), (0, 17, 19), (0, 19, 16), (1, 15, 22), (2, 14, 24), (3, 18, 26), (4, 20, 28), (5, 21, 30), (1, 22, 25), (2, 24, 27), (3, 26, 29), (4, 28, 31), (5, 30, 23), (6, 32, 37), (7, 33, 39), (8, 34, 40), (9, 35, 41), (10, 36, 38), (38, 41, 11), (38, 36, 41), (36, 9, 41), (41, 40, 11), (41, 35, 40), (35, 8, 40), (40, 39, 11), (40, 34, 39), (34, 7, 39), (39, 37, 11), (39, 33, 37), (33, 6, 37), (37, 38, 11), (37, 32, 38), (32, 10, 38), (23, 36, 10), (23, 30, 36), (30, 9, 36), (31, 35, 9), (31, 28, 35), (28, 8, 35), (29, 34, 8), (29, 26, 34), (26, 7, 34), (27, 33, 7), (27, 24, 33), (24, 6, 33), (25, 32, 6), (25, 22, 32), (22, 10, 32), (30, 31, 9), (30, 21, 31), (21, 4, 31), (28, 29, 8), (28, 20, 29), (20, 3, 29), (26, 27, 7), (26, 18, 27), (18, 2, 27), (24, 25, 6), (24, 14, 25), (14, 1, 25), (22, 23, 10), (22, 15, 23), (15, 5, 23), (16, 21, 5), (16, 19, 21), (19, 4, 21), (19, 20, 4), (19, 17, 20), (17, 3, 20), (17, 18, 3), (17, 12, 18), (12, 2, 18), (15, 16, 5), (15, 13, 16), (13, 0, 16), (12, 14, 2), (12, 13, 14), (13, 1, 14)])
me_icosphere_001.materials.append(mat_feuer2)
me_icosphere_001.use_remesh_preserve_volume = False
me_icosphere_001.use_remesh_preserve_attributes = False
me_icosphere_001.use_mirror_vertex_groups = False
me_icosphere_001.update()
me_icosphere_002 = bpy.data.meshes.new('Icosphere.002')
me_icosphere_002.from_pydata([(-0.3089, 0.004232, -0.5461), (-0.00959, 0.03611, -0.08678), (-0.0478, -0.1471, -0.07735), (-0.1547, 0.0, -0.07735), (-0.2404, 0.3862, -0.02034), (0.01662, 0.2466, -0.01963), (0.09573, -0.08777, 0.3099), (-0.03352, -0.09426, 0.2866), (-0.2258, 0.2353, 0.1309), (-0.0703, 0.3165, 0.1402), (0.03686, 0.1127, 0.07103), (0.2948, 0.3691, 1.087), (-0.1784, -0.07145, -0.3117), (-0.1205, -0.05922, -0.3662), (-0.03763, -0.06642, -0.1064), (-0.1261, 0.3036, -0.01333), (-0.09189, 0.04758, -0.3117), (-0.2318, 0.002116, -0.3117), (-0.1013, -0.07356, -0.07735), (-0.09479, 0.1212, -0.1537), (-0.1975, 0.1931, -0.04884), (-0.1856, 0.4222, 0.01924), (0.3462, -0.4359, -0.2255), (-0.2548, 0.6116, 0.2099), (0.04582, -0.1488, 0.1046), (0.08283, -0.1066, 0.06132), (-0.09629, -0.04399, 0.1058), (-0.04066, -0.1207, 0.1046), (-0.1847, 0.2414, 0.02956), (-0.2083, 0.1435, 0.03635), (-0.06915, 0.3422, 0.08276), (-0.1842, 0.3928, 0.07527), (-0.03516, 0.1861, 0.2789), (0.0181, -0.07236, 0.3051), (-0.1066, 0.03751, 0.1965), (-0.05051, 0.136, 0.08364), (-0.4045, 0.7989, 0.3463), (-0.03086, 0.1331, 0.4123), (-0.08637, 0.2989, 0.3412), (0.005464, -0.01496, 0.347), (-0.08149, 0.1366, 0.2642), (-0.2427, 0.52, 0.3959)], [], [(0, 13, 12), (1, 13, 15), (0, 12, 17), (0, 17, 19), (0, 19, 16), (1, 15, 22), (2, 14, 24), (3, 18, 26), (4, 20, 28), (5, 21, 30), (1, 22, 25), (2, 24, 27), (3, 26, 29), (4, 28, 31), (5, 30, 23), (6, 32, 37), (7, 33, 39), (8, 34, 40), (9, 35, 41), (10, 36, 38), (38, 41, 11), (38, 36, 41), (36, 9, 41), (41, 40, 11), (41, 35, 40), (35, 8, 40), (40, 39, 11), (40, 34, 39), (34, 7, 39), (39, 37, 11), (39, 33, 37), (33, 6, 37), (37, 38, 11), (37, 32, 38), (32, 10, 38), (23, 36, 10), (23, 30, 36), (30, 9, 36), (31, 35, 9), (31, 28, 35), (28, 8, 35), (29, 34, 8), (29, 26, 34), (26, 7, 34), (27, 33, 7), (27, 24, 33), (24, 6, 33), (25, 32, 6), (25, 22, 32), (22, 10, 32), (30, 31, 9), (30, 21, 31), (21, 4, 31), (28, 29, 8), (28, 20, 29), (20, 3, 29), (26, 27, 7), (26, 18, 27), (18, 2, 27), (24, 25, 6), (24, 14, 25), (14, 1, 25), (22, 23, 10), (22, 15, 23), (15, 5, 23), (16, 21, 5), (16, 19, 21), (19, 4, 21), (19, 20, 4), (19, 17, 20), (17, 3, 20), (17, 18, 3), (17, 12, 18), (12, 2, 18), (15, 16, 5), (15, 13, 16), (13, 0, 16), (12, 14, 2), (12, 13, 14), (13, 1, 14)])
me_icosphere_002.materials.append(mat_feuer3)
me_icosphere_002.use_remesh_preserve_volume = False
me_icosphere_002.use_remesh_preserve_attributes = False
me_icosphere_002.use_mirror_vertex_groups = False
me_icosphere_002.update()
me_plane_002 = bpy.data.meshes.new('Plane.002')
me_plane_002.from_pydata([(-1.0, -1.0, 0.0), (1.0, -1.0, 0.0), (-1.0, 1.0, 0.0), (1.0, 1.0, 0.0)], [], [(0, 1, 3, 2)])
me_plane_002.materials.append(mat_material_004)
me_plane_002.use_remesh_preserve_volume = False
me_plane_002.use_remesh_preserve_attributes = False
me_plane_002.use_mirror_vertex_groups = False
me_plane_002.update()
me_circle = bpy.data.meshes.new('Circle')
me_circle.from_pydata([(0.0, 1.0, 0.0), (-0.3827, 0.9239, 0.0), (-0.7071, 0.7071, 0.0), (-0.9239, 0.3827, 0.0), (-1.0, -4.371e-08, 0.0), (-0.9239, -0.3827, 0.0), (-0.7071, -0.7071, 0.0), (-0.3827, -0.9239, 0.0), (-1.51e-07, -1.0, 0.0), (0.3827, -0.9239, 0.0), (0.7071, -0.7071, 0.0), (0.9239, -0.3827, 0.0), (1.0, 1.192e-08, 0.0), (0.9239, 0.3827, 0.0), (0.7071, 0.7071, 0.0), (0.3827, 0.9239, 0.0), (0.0, 1.0, 0.3964), (-0.3827, 0.9239, 0.3964), (-0.7071, 0.7071, 0.3964), (-0.9239, 0.3827, 0.3964), (-1.0, -4.371e-08, 0.3964), (-0.9239, -0.3827, 0.3964), (-0.7071, -0.7071, 0.3964), (-0.3827, -0.9239, 0.3964), (-1.51e-07, -1.0, 0.3964), (0.3827, -0.9239, 0.3964), (0.7071, -0.7071, 0.3964), (0.9239, -0.3827, 0.3964), (1.0, 1.192e-08, 0.3964), (0.9239, 0.3827, 0.3964), (0.7071, 0.7071, 0.3964), (0.3827, 0.9239, 0.3964), (-4.843e-09, 0.9, 0.0), (-0.3444, 0.8315, 0.0), (-0.6364, 0.6364, 0.0), (-0.8315, 0.3444, 0.0), (-0.9, -3.804e-08, 0.0), (-0.8315, -0.3444, 0.0), (-0.6364, -0.6364, 0.0), (-0.3444, -0.8315, 0.0), (-1.407e-07, -0.9, 0.0), (0.3444, -0.8315, 0.0), (0.6364, -0.6364, 0.0), (0.8315, -0.3444, 0.0), (0.9, 1.204e-08, 0.0), (0.8315, 0.3444, 0.0), (0.6364, 0.6364, 0.0), (0.3444, 0.8315, 0.0), (-4.843e-09, 0.9, 0.3964), (-0.3444, 0.8315, 0.3964), (-0.6364, 0.6364, 0.3964), (-0.8315, 0.3444, 0.3964), (-0.9, -3.804e-08, 0.3964), (-0.8315, -0.3444, 0.3964), (-0.6364, -0.6364, 0.3964), (-0.3444, -0.8315, 0.3964), (-1.407e-07, -0.9, 0.3964), (0.3444, -0.8315, 0.3964), (0.6364, -0.6364, 0.3964), (0.8315, -0.3444, 0.3964), (0.9, 1.204e-08, 0.3964), (0.8315, 0.3444, 0.3964), (0.6364, 0.6364, 0.3964), (0.3444, 0.8315, 0.3964), (-8.568e-08, 0.0, -0.4911), (0.7071, -0.7071, 0.3552), (0.9239, -0.3827, 0.3552), (-0.9239, 0.3827, 0.3552), (-1.0, -4.371e-08, 0.3552), (1.0, 1.192e-08, 0.3552), (-0.9239, -0.3827, 0.3552), (0.9239, 0.3827, 0.3552), (-0.7071, -0.7071, 0.3552), (0.7071, 0.7071, 0.3552), (-0.3827, -0.9239, 0.3552), (0.3827, 0.9239, 0.3552), (-1.51e-07, -1.0, 0.3552), (0.0, 1.0, 0.3552), (-0.3827, 0.9239, 0.3552), (0.3827, -0.9239, 0.3552), (-0.7071, 0.7071, 0.3552)], [], [(66, 27, 26, 65), (68, 20, 19, 67), (69, 28, 27, 66), (70, 21, 20, 68), (71, 29, 28, 69), (72, 22, 21, 70), (73, 30, 29, 71), (74, 23, 22, 72), (75, 31, 30, 73), (76, 24, 23, 74), (78, 17, 16, 77), (77, 16, 31, 75), (79, 25, 24, 76), (80, 18, 17, 78), (65, 26, 25, 79), (67, 19, 18, 80), (43, 42, 58, 59), (36, 35, 51, 52), (44, 43, 59, 60), (37, 36, 52, 53), (45, 44, 60, 61), (38, 37, 53, 54), (46, 45, 61, 62), (39, 38, 54, 55), (47, 46, 62, 63), (40, 39, 55, 56), (33, 32, 48, 49), (32, 47, 63, 48), (41, 40, 56, 57), (34, 33, 49, 50), (42, 41, 57, 58), (35, 34, 50, 51), (27, 59, 58, 26), (28, 60, 59, 27), (29, 61, 60, 28), (30, 62, 61, 29), (17, 49, 48, 16), (31, 63, 62, 30), (18, 50, 49, 17), (16, 48, 63, 31), (19, 51, 50, 18), (20, 52, 51, 19), (21, 53, 52, 20), (22, 54, 53, 21), (23, 55, 54, 22), (24, 56, 55, 23), (25, 57, 56, 24), (26, 58, 57, 25), (36, 64, 35), (44, 64, 43), (37, 64, 36), (45, 64, 44), (38, 64, 37), (46, 64, 45), (39, 64, 38), (47, 64, 46), (40, 64, 39), (32, 64, 47), (41, 64, 40), (34, 64, 33), (42, 64, 41), (35, 64, 34), (43, 64, 42), (33, 64, 32), (3, 67, 80, 2), (10, 65, 79, 9), (2, 80, 78, 1), (9, 79, 76, 8), (0, 77, 75, 15), (1, 78, 77, 0), (8, 76, 74, 7), (15, 75, 73, 14), (7, 74, 72, 6), (14, 73, 71, 13), (6, 72, 70, 5), (13, 71, 69, 12), (5, 70, 68, 4), (12, 69, 66, 11), (4, 68, 67, 3), (11, 66, 65, 10)])
me_circle.polygons.foreach_set('use_smooth', [True] * 80)
me_circle.polygons.foreach_set('material_index', [0, 0, 0, 0, 0, 0, 0, 0, 0, 0, 0, 0, 0, 0, 0, 0, 2, 2, 2, 2, 2, 2, 2, 2, 2, 2, 2, 2, 2, 2, 2, 2, 0, 0, 0, 0, 0, 0, 0, 0, 0, 0, 0, 0, 0, 0, 0, 0, 1, 1, 1, 1, 1, 1, 1, 1, 1, 1, 1, 1, 1, 1, 1, 1, 0, 0, 0, 0, 0, 0, 0, 0, 0, 0, 0, 0, 0, 0, 0, 0])
me_circle.materials.append(mat_recolorable_1)
me_circle.materials.append(mat_material_003)
me_circle.materials.append(mat_material_005)
me_circle.use_remesh_preserve_volume = False
me_circle.use_remesh_preserve_attributes = False
me_circle.use_mirror_vertex_groups = False
me_circle.update()
me_circle_001 = bpy.data.meshes.new('Circle.001')
me_circle_001.from_pydata([(0.0, 1.0, 0.0), (-0.3827, 0.9239, 0.0), (-0.7071, 0.7071, 0.0), (-0.9239, 0.3827, 0.0), (-1.0, -4.371e-08, 0.0), (-0.9239, -0.3827, 0.0), (-0.7071, -0.7071, 0.0), (-0.3827, -0.9239, 0.0), (-1.51e-07, -1.0, 0.0), (0.3827, -0.9239, 0.0), (0.7071, -0.7071, 0.0), (0.9239, -0.3827, 0.0), (1.0, 1.192e-08, 0.0), (0.9239, 0.3827, 0.0), (0.7071, 0.7071, 0.0), (0.3827, 0.9239, 0.0), (0.0, 1.0, 0.3964), (-0.3827, 0.9239, 0.3964), (-0.7071, 0.7071, 0.3964), (-0.9239, 0.3827, 0.3964), (-1.0, -4.371e-08, 0.3964), (-0.9239, -0.3827, 0.3964), (-0.7071, -0.7071, 0.3964), (-0.3827, -0.9239, 0.3964), (-1.51e-07, -1.0, 0.3964), (0.3827, -0.9239, 0.3964), (0.7071, -0.7071, 0.3964), (0.9239, -0.3827, 0.3964), (1.0, 1.192e-08, 0.3964), (0.9239, 0.3827, 0.3964), (0.7071, 0.7071, 0.3964), (0.3827, 0.9239, 0.3964), (-4.843e-09, 0.9, 0.0), (-0.3444, 0.8315, 0.0), (-0.6364, 0.6364, 0.0), (-0.8315, 0.3444, 0.0), (-0.9, -3.804e-08, 0.0), (-0.8315, -0.3444, 0.0), (-0.6364, -0.6364, 0.0), (-0.3444, -0.8315, 0.0), (-1.407e-07, -0.9, 0.0), (0.3444, -0.8315, 0.0), (0.6364, -0.6364, 0.0), (0.8315, -0.3444, 0.0), (0.9, 1.204e-08, 0.0), (0.8315, 0.3444, 0.0), (0.6364, 0.6364, 0.0), (0.3444, 0.8315, 0.0), (-4.843e-09, 0.9, 0.3964), (-0.3444, 0.8315, 0.3964), (-0.6364, 0.6364, 0.3964), (-0.8315, 0.3444, 0.3964), (-0.9, -3.804e-08, 0.3964), (-0.8315, -0.3444, 0.3964), (-0.6364, -0.6364, 0.3964), (-0.3444, -0.8315, 0.3964), (-1.407e-07, -0.9, 0.3964), (0.3444, -0.8315, 0.3964), (0.6364, -0.6364, 0.3964), (0.8315, -0.3444, 0.3964), (0.9, 1.204e-08, 0.3964), (0.8315, 0.3444, 0.3964), (0.6364, 0.6364, 0.3964), (0.3444, 0.8315, 0.3964), (-8.568e-08, 0.0, -0.4911), (2.577, -2.577, 0.3552), (3.367, -1.394, 0.3552), (-3.367, 1.394, 0.3552), (-3.644, -1.494e-07, 0.3552), (3.644, 5.33e-08, 0.3552), (-3.367, -1.394, 0.3552), (3.367, 1.394, 0.3552), (-2.577, -2.577, 0.3552), (2.577, 2.577, 0.3552), (-1.394, -3.367, 0.3552), (1.394, 3.367, 0.3552), (-3.138e-07, -3.644, 0.3552), (2.364e-07, 3.644, 0.3552), (-1.394, 3.367, 0.3552), (1.394, -3.367, 0.3552), (-2.577, 2.577, 0.3552)], [], [(66, 27, 26, 65), (68, 20, 19, 67), (69, 28, 27, 66), (70, 21, 20, 68), (71, 29, 28, 69), (72, 22, 21, 70), (73, 30, 29, 71), (74, 23, 22, 72), (75, 31, 30, 73), (76, 24, 23, 74), (78, 17, 16, 77), (77, 16, 31, 75), (79, 25, 24, 76), (80, 18, 17, 78), (65, 26, 25, 79), (67, 19, 18, 80), (43, 42, 58, 59), (36, 35, 51, 52), (44, 43, 59, 60), (37, 36, 52, 53), (45, 44, 60, 61), (38, 37, 53, 54), (46, 45, 61, 62), (39, 38, 54, 55), (47, 46, 62, 63), (40, 39, 55, 56), (33, 32, 48, 49), (32, 47, 63, 48), (41, 40, 56, 57), (34, 33, 49, 50), (42, 41, 57, 58), (35, 34, 50, 51), (27, 59, 58, 26), (28, 60, 59, 27), (29, 61, 60, 28), (30, 62, 61, 29), (17, 49, 48, 16), (31, 63, 62, 30), (18, 50, 49, 17), (16, 48, 63, 31), (19, 51, 50, 18), (20, 52, 51, 19), (21, 53, 52, 20), (22, 54, 53, 21), (23, 55, 54, 22), (24, 56, 55, 23), (25, 57, 56, 24), (26, 58, 57, 25), (36, 64, 35), (44, 64, 43), (37, 64, 36), (45, 64, 44), (38, 64, 37), (46, 64, 45), (39, 64, 38), (47, 64, 46), (40, 64, 39), (32, 64, 47), (41, 64, 40), (34, 64, 33), (42, 64, 41), (35, 64, 34), (43, 64, 42), (33, 64, 32), (3, 67, 80, 2), (10, 65, 79, 9), (2, 80, 78, 1), (9, 79, 76, 8), (0, 77, 75, 15), (1, 78, 77, 0), (8, 76, 74, 7), (15, 75, 73, 14), (7, 74, 72, 6), (14, 73, 71, 13), (6, 72, 70, 5), (13, 71, 69, 12), (5, 70, 68, 4), (12, 69, 66, 11), (4, 68, 67, 3), (11, 66, 65, 10)])
me_circle_001.polygons.foreach_set('use_smooth', [True] * 80)
me_circle_001.use_remesh_preserve_volume = False
me_circle_001.use_remesh_preserve_attributes = False
me_circle_001.use_mirror_vertex_groups = False
me_circle_001.update()

# ---- objects
ob_rig = bpy.data.objects.new('Rig', None)
ob_verticaljoint = bpy.data.objects.new('VerticalJoint', None)
ob_lightdome = bpy.data.objects.new('LightDome', light_lightdome)
ob_fillerlight = bpy.data.objects.new('FillerLight', light_fillerlight)
ob_mainlight = bpy.data.objects.new('Mainlight', light_mainlight)
ob_camera = bpy.data.objects.new('Camera', cam_camera)
ob_cube_001 = bpy.data.objects.new('Cube.001', me_cube_001)
ob_circle_002 = bpy.data.objects.new('Circle.002', me_circle_002)
ob_circle_003 = bpy.data.objects.new('Circle.003', me_circle_003)
ob_circle_004 = bpy.data.objects.new('Circle.004', me_circle_004)
ob_icosphere = bpy.data.objects.new('Icosphere', me_icosphere)
ob_icosphere_001 = bpy.data.objects.new('Icosphere.001', me_icosphere_001)
ob_icosphere_002 = bpy.data.objects.new('Icosphere.002', me_icosphere_002)
ob_plane = bpy.data.objects.new('Plane', me_plane_002)
ob_circle = bpy.data.objects.new('Circle', me_circle)
ob_circle_001 = bpy.data.objects.new('Circle.001', me_circle_001)

# ---- transforms, parenting, visibility, modifiers, constraints
ob_rig.location = (0.0, 0.0, 0.0)
ob_rig.rotation_mode = 'YXZ'
ob_rig.rotation_euler = (0.0, 0.0, -0.7854)
ob_rig.empty_image_offset = (0.0, 0.0)
ob_rig.hide_viewport = True
ob_rig.hide_select = True
ob_rig.lineart.crease_threshold = 0.0
ob_verticaljoint.parent = ob_rig
ob_verticaljoint.location = (0.0, 0.0, 0.0)
ob_verticaljoint.empty_image_offset = (0.0, 0.0)
ob_verticaljoint.hide_viewport = True
ob_verticaljoint.hide_select = True
ob_verticaljoint.lineart.crease_threshold = 0.0
ob_lightdome.parent = ob_verticaljoint
ob_lightdome.location = (0.0, 0.0, 0.0)
ob_lightdome.hide_select = True
ob_lightdome.lineart.crease_threshold = 0.0
ob_fillerlight.parent = ob_verticaljoint
ob_fillerlight.location = (0.0, 0.0, 0.0)
ob_fillerlight.rotation_euler = (0.0, -1.265, 2.007)
ob_fillerlight.hide_select = True
ob_fillerlight.lineart.crease_threshold = 0.0
ob_mainlight.parent = ob_verticaljoint
ob_mainlight.location = (0.0, 0.0, 0.0)
ob_mainlight.rotation_euler = (1.178, 0.0, 1.571)
ob_mainlight.hide_select = True
ob_mainlight.lineart.crease_threshold = 0.0
ob_camera.parent = ob_verticaljoint
ob_camera.location = (0.0, -241.9, 139.7)
ob_camera.rotation_euler = (1.047, 0.0, 0.0)
ob_camera.hide_select = True
ob_camera.lineart.crease_threshold = 0.0
ob_cube_001.location = (0.0, 0.0, 0.0)
ob_cube_001.scale = (1.0, 1.0, 0.5)
ob_cube_001.hide_render = True
ob_cube_001.display_type = 'WIRE'
ob_cube_001.lineart.crease_threshold = 0.0
_m = ob_cube_001.modifiers.new('Array', 'ARRAY')
_m.count = 11
_m.constant_offset_displace = (0.0, 0.0, 0.0)
_m.relative_offset_displace = (0.0, 0.0, 1.0)
ob_circle_002.location = (-0.04634, -0.06825, -0.2129)
ob_circle_002.scale = (0.4884, 0.4884, 0.4884)
ob_circle_002.show_instancer_for_render = False
ob_circle_002.lineart.crease_threshold = 0.0
_m = ob_circle_002.modifiers.new('ParticleSystem 1', 'PARTICLE_SYSTEM')
ob_circle_003.location = (-0.04634, -0.06825, -0.2129)
ob_circle_003.scale = (0.4884, 0.4884, 0.4884)
ob_circle_003.show_instancer_for_render = False
ob_circle_003.lineart.crease_threshold = 0.0
_m = ob_circle_003.modifiers.new('ParticleSystem 1', 'PARTICLE_SYSTEM')
ob_circle_004.location = (-0.04634, -0.06825, -0.2129)
ob_circle_004.scale = (0.4884, 0.4884, 0.4884)
ob_circle_004.show_instancer_for_render = False
ob_circle_004.lineart.crease_threshold = 0.0
_m = ob_circle_004.modifiers.new('ParticleSystem 1', 'PARTICLE_SYSTEM')
ob_icosphere.location = (-0.1438, 4.435, 0.2375)
ob_icosphere.scale = (-8.017, -8.017, -8.017)
ob_icosphere.lineart.crease_threshold = 0.0
_m = ob_icosphere.modifiers.new('SimpleDeform', 'SIMPLE_DEFORM')
_m.deform_method = 'TAPER'
_m.deform_axis = 'Z'
ob_icosphere_001.location = (-1.206, 1.135, -0.7078)
ob_icosphere_001.scale = (-2.596, -2.596, -2.596)
ob_icosphere_001.lineart.crease_threshold = 0.0
ob_icosphere_002.location = (0.2175, -0.9997, -1.578)
ob_icosphere_002.scale = (-3.301, -3.301, -3.301)
ob_icosphere_002.lineart.crease_threshold = 0.0
ob_plane.location = (0.0, 0.0, -0.5754)
ob_plane.scale = (16.21, 16.21, 16.21)
ob_plane.lineart.crease_threshold = 0.0
ob_circle.location = (0.0, 0.0, 0.0)
ob_circle.lineart.crease_threshold = 0.0
ob_circle_001.location = (0.0, 0.0, 0.0)
ob_circle_001.lineart.crease_threshold = 0.0

# ---- collection membership
col_collection_1.objects.link(ob_rig)
col_collection_1.objects.link(ob_verticaljoint)
col_collection_1.objects.link(ob_lightdome)
col_collection_1.objects.link(ob_fillerlight)
col_collection_1.objects.link(ob_mainlight)
col_collection_1.objects.link(ob_camera)
col_collection_1.objects.link(ob_cube_001)
col_collection_1.objects.link(ob_circle_002)
col_collection_1.objects.link(ob_circle_003)
col_collection_1.objects.link(ob_circle_004)
col_collection_2.objects.link(ob_icosphere)
col_collection_2.objects.link(ob_icosphere_001)
col_collection_2.objects.link(ob_icosphere_002)
col_collection_2.objects.link(ob_plane)
col_collection_11.objects.link(ob_circle)
col_collection_12.objects.link(ob_circle_001)
def _layer_coll(name, lc=None):
    lc = lc or bpy.context.view_layer.layer_collection
    for c in lc.children:
        if c.name == name: return c
        r = _layer_coll(name, c)
        if r: return r
_layer_coll('Collection 2').indirect_only = True
_layer_coll('Collection 11').indirect_only = True
_layer_coll('Collection 12').holdout = True
_layer_coll('Collection 12').indirect_only = True

# ---- scene / render settings (as saved in the file)
scene.camera = ob_camera
scene.frame_start = 1; scene.frame_end = 32; scene.frame_set(17)
scene.render.engine = 'BLENDER_EEVEE_NEXT'
scene.render.image_settings.compression = 0
scene.render.resolution_x = 192
scene.render.resolution_y = 192
scene.render.dither_intensity = 0.0
scene.render.film_transparent = True
scene.cycles.use_denoising = False
scene.cycles.samples = 128
scene.cycles.sampling_pattern = 'TABULATED_SOBOL'
scene.cycles.use_adaptive_sampling = False
scene.cycles.use_light_tree = False
scene.cycles.blur_glossy = 0.0
scene.cycles.sample_clamp_indirect = 0.0
scene.view_settings.view_transform = 'Standard'
bpy.context.view_layer.update()
